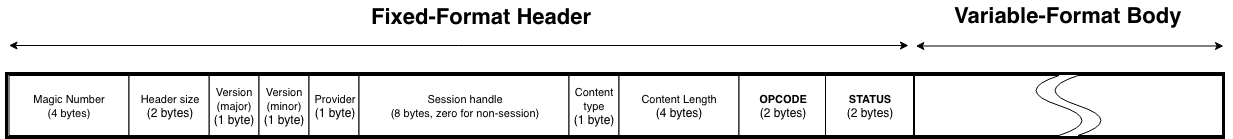

The diagram above was exported from draw.io. Its source (the exported page's mxGraphModel, read from the mxfile embedded in the PNG):
<mxGraphModel dx="926" dy="616" grid="1" gridSize="10" guides="1" tooltips="1" connect="1" arrows="1" fold="1" page="1" pageScale="1" pageWidth="827" pageHeight="1169" math="0" shadow="0">
  <root>
    <mxCell id="0" />
    <mxCell id="1" parent="0" />
    <mxCell id="aZdAZyVbcuME3lkPNKZm-39" value="" style="rounded=0;whiteSpace=wrap;html=1;strokeWidth=3;shadow=0;rotation=0;" parent="1" vertex="1">
      <mxGeometry x="8" y="82" width="908" height="64" as="geometry" />
    </mxCell>
    <mxCell id="aZdAZyVbcuME3lkPNKZm-40" value="&lt;font style=&quot;font-size: 11px&quot;&gt;Magic Number&lt;br&gt;(4 bytes)&lt;/font&gt;" style="rounded=0;whiteSpace=wrap;html=1;" parent="1" vertex="1">
      <mxGeometry x="10.5" y="84" width="120" height="60" as="geometry" />
    </mxCell>
    <mxCell id="aZdAZyVbcuME3lkPNKZm-41" value="&lt;span style=&quot;font-size: 11px&quot;&gt;Version (major)&lt;br&gt;&lt;/span&gt;(1 byte)" style="rounded=0;whiteSpace=wrap;html=1;" parent="1" vertex="1">
      <mxGeometry x="210.5" y="84" width="50" height="60" as="geometry" />
    </mxCell>
    <mxCell id="aZdAZyVbcuME3lkPNKZm-42" value="&lt;span style=&quot;font-size: 11px&quot;&gt;Version (minor)&lt;br&gt;&lt;/span&gt;(1 byte)" style="rounded=0;whiteSpace=wrap;html=1;" parent="1" vertex="1">
      <mxGeometry x="260.5" y="84" width="50" height="60" as="geometry" />
    </mxCell>
    <mxCell id="aZdAZyVbcuME3lkPNKZm-43" value="&lt;span style=&quot;font-size: 11px&quot;&gt;Header size&lt;br&gt;&lt;/span&gt;(2 bytes)" style="rounded=0;whiteSpace=wrap;html=1;" parent="1" vertex="1">
      <mxGeometry x="130.5" y="84" width="80" height="60" as="geometry" />
    </mxCell>
    <mxCell id="aZdAZyVbcuME3lkPNKZm-44" value="&lt;span style=&quot;font-size: 11px&quot;&gt;Provider&lt;br&gt;&lt;/span&gt;(1 byte)" style="rounded=0;whiteSpace=wrap;html=1;" parent="1" vertex="1">
      <mxGeometry x="310.5" y="84" width="50" height="60" as="geometry" />
    </mxCell>
    <mxCell id="aZdAZyVbcuME3lkPNKZm-45" value="&lt;font style=&quot;font-size: 11px&quot;&gt;Session handle&lt;br&gt;(8 bytes, zero for non-session)&lt;br&gt;&lt;/font&gt;" style="rounded=0;whiteSpace=wrap;html=1;" parent="1" vertex="1">
      <mxGeometry x="360.5" y="84" width="210" height="60" as="geometry" />
    </mxCell>
    <mxCell id="aZdAZyVbcuME3lkPNKZm-46" value="&lt;span style=&quot;font-size: 11px&quot;&gt;Content type&lt;br&gt;&lt;/span&gt;(1 byte)" style="rounded=0;whiteSpace=wrap;html=1;" parent="1" vertex="1">
      <mxGeometry x="570.5" y="84" width="50" height="60" as="geometry" />
    </mxCell>
    <mxCell id="aZdAZyVbcuME3lkPNKZm-47" value="&lt;span style=&quot;font-size: 11px&quot;&gt;Content Length&lt;br&gt;&lt;/span&gt;(4 bytes)" style="rounded=0;whiteSpace=wrap;html=1;" parent="1" vertex="1">
      <mxGeometry x="620.5" y="84" width="120" height="60" as="geometry" />
    </mxCell>
    <mxCell id="aZdAZyVbcuME3lkPNKZm-51" value="" style="shape=document;whiteSpace=wrap;html=1;boundedLbl=1;rotation=90;" parent="1" vertex="1">
      <mxGeometry x="1066" y="75.5" width="60" height="77" as="geometry" />
    </mxCell>
    <mxCell id="aZdAZyVbcuME3lkPNKZm-52" value="&lt;span style=&quot;font-size: 11px&quot;&gt;&lt;b&gt;OPCODE&lt;/b&gt;&lt;br&gt;&lt;/span&gt;(2 bytes)" style="rounded=0;whiteSpace=wrap;html=1;" parent="1" vertex="1">
      <mxGeometry x="740.5" y="84" width="88" height="60" as="geometry" />
    </mxCell>
    <mxCell id="aZdAZyVbcuME3lkPNKZm-53" value="&lt;b&gt;&lt;font style=&quot;font-size: 22px&quot;&gt;Fixed-Format Header&lt;/font&gt;&lt;/b&gt;" style="text;html=1;resizable=0;points=[];autosize=1;align=left;verticalAlign=top;spacingTop=-4;" parent="1" vertex="1">
      <mxGeometry x="370.5" y="10" width="240" height="20" as="geometry" />
    </mxCell>
    <mxCell id="aZdAZyVbcuME3lkPNKZm-54" value="" style="endArrow=classic;startArrow=classic;html=1;" parent="1" edge="1">
      <mxGeometry width="50" height="50" relative="1" as="geometry">
        <mxPoint x="10.5" y="54" as="sourcePoint" />
        <mxPoint x="910" y="54" as="targetPoint" />
      </mxGeometry>
    </mxCell>
    <mxCell id="aZdAZyVbcuME3lkPNKZm-55" value="" style="rounded=0;whiteSpace=wrap;html=1;strokeWidth=3;shadow=0;rotation=0;" parent="1" vertex="1">
      <mxGeometry x="916" y="82" width="309" height="64" as="geometry" />
    </mxCell>
    <mxCell id="aZdAZyVbcuME3lkPNKZm-56" value="" style="shape=document;whiteSpace=wrap;html=1;boundedLbl=1;rotation=-90;" parent="1" vertex="1">
      <mxGeometry x="971" y="29" width="60" height="170" as="geometry" />
    </mxCell>
    <mxCell id="aZdAZyVbcuME3lkPNKZm-57" value="" style="shape=document;whiteSpace=wrap;html=1;boundedLbl=1;rotation=90;" parent="1" vertex="1">
      <mxGeometry x="1109" y="29" width="60" height="170" as="geometry" />
    </mxCell>
    <mxCell id="aZdAZyVbcuME3lkPNKZm-58" value="" style="endArrow=classic;startArrow=classic;html=1;" parent="1" edge="1">
      <mxGeometry width="50" height="50" relative="1" as="geometry">
        <mxPoint x="917.3529411764707" y="54.5" as="sourcePoint" />
        <mxPoint x="1224.9999999999995" y="54.5" as="targetPoint" />
      </mxGeometry>
    </mxCell>
    <mxCell id="aZdAZyVbcuME3lkPNKZm-59" value="&lt;b&gt;&lt;font style=&quot;font-size: 22px&quot;&gt;Variable-Format Body&lt;br&gt;&lt;/font&gt;&lt;/b&gt;" style="text;html=1;resizable=0;points=[];autosize=1;align=left;verticalAlign=top;spacingTop=-4;" parent="1" vertex="1">
      <mxGeometry x="954" y="9" width="240" height="20" as="geometry" />
    </mxCell>
    <mxCell id="XbF9ELVYVU07RDbSIClK-2" value="&lt;span style=&quot;font-size: 11px&quot;&gt;&lt;b&gt;STATUS&lt;/b&gt;&lt;br&gt;&lt;/span&gt;(2 bytes)" style="rounded=0;whiteSpace=wrap;html=1;" vertex="1" parent="1">
      <mxGeometry x="827" y="84" width="88" height="60" as="geometry" />
    </mxCell>
  </root>
</mxGraphModel>